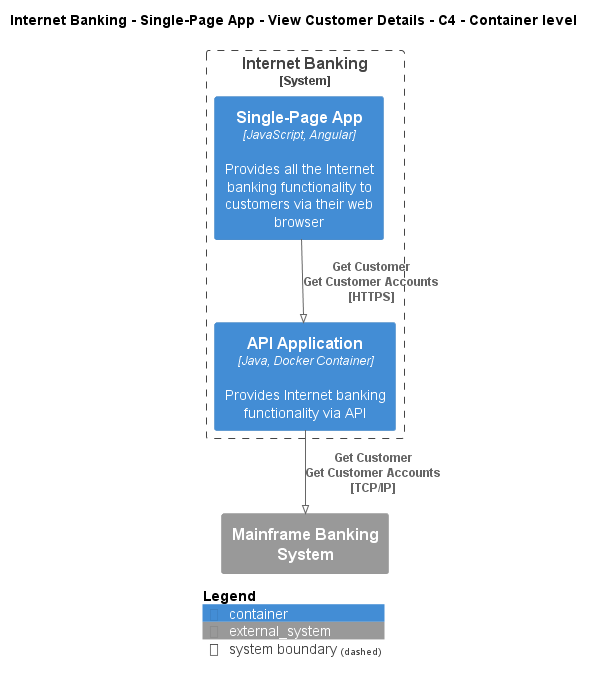

The diagram above was rendered by PlantUML. Its source (embedded in the PNG):
@startuml
!pragma layout smetana
!include ..\..\..\..\..\..\.c4s\C4_Container.puml

AddElementTag("state:new", $bgColor=green, $fontColor=#ffffff, $borderColor=green, $shadowing="False")
AddElementTag("state:changed", $bgColor=orange, $fontColor=#ffffff, $borderColor=orange, $shadowing="False")
AddElementTag("state:removed", $bgColor=red, $fontColor=#ffffff, $borderColor=red, $shadowing="False")

AddRelTag("state:new", $textColor=green, $lineColor=green)
AddRelTag("state:changed", $textColor=orange, $lineColor=orange)
AddRelTag("state:removed", $textColor=red, $lineColor=red)

SHOW_PERSON_PORTRAIT()
LAYOUT_TOP_DOWN()

skinparam linetype polyline

title Internet Banking - Single-Page App - View Customer Details - C4 - Container level


System_Boundary(BigBankPlc.SoftwareSystems.InternetBanking, "Internet Banking") {
    Container(BigBankPlc.SoftwareSystems.InternetBanking.Containers.SinglePageApp, "Single-Page App", "JavaScript, Angular", "Provides all the Internet banking functionality to customers via their web browser")
    Container(BigBankPlc.SoftwareSystems.InternetBanking.Containers.APIApplication, "API Application", "Java, Docker Container", "Provides Internet banking functionality via API")
}
System_Ext(BigBankPlc.SoftwareSystems.MainframeBankingSystem, "Mainframe Banking System", "")

Rel(BigBankPlc.SoftwareSystems.InternetBanking.Containers.SinglePageApp, BigBankPlc.SoftwareSystems.InternetBanking.Containers.APIApplication, "Get Customer\nGet Customer Accounts\n[HTTPS]", $tags='protocol:https')
Rel(BigBankPlc.SoftwareSystems.InternetBanking.Containers.APIApplication, BigBankPlc.SoftwareSystems.MainframeBankingSystem, "Get Customer\nGet Customer Accounts\n[TCP/IP]", $tags='protocol:tcp/ip')


SHOW_LEGEND()
@enduml